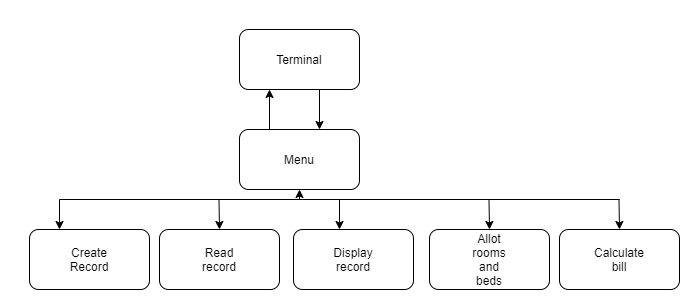

The diagram above was exported from draw.io. Its source (the exported page's mxGraphModel, read from the mxfile embedded in the PNG):
<mxGraphModel dx="1483" dy="836" grid="1" gridSize="10" guides="1" tooltips="1" connect="1" arrows="1" fold="1" page="1" pageScale="1" pageWidth="827" pageHeight="1169" math="0" shadow="0">
  <root>
    <mxCell id="0" />
    <mxCell id="1" parent="0" />
    <mxCell id="gqgk4EGO4xFUtkCp6855-1" value="" style="rounded=1;whiteSpace=wrap;html=1;" vertex="1" parent="1">
      <mxGeometry x="320" y="80" width="120" height="60" as="geometry" />
    </mxCell>
    <mxCell id="gqgk4EGO4xFUtkCp6855-2" value="Terminal" style="text;html=1;strokeColor=none;fillColor=none;align=center;verticalAlign=middle;whiteSpace=wrap;rounded=0;" vertex="1" parent="1">
      <mxGeometry x="360" y="100" width="40" height="20" as="geometry" />
    </mxCell>
    <mxCell id="gqgk4EGO4xFUtkCp6855-3" value="" style="rounded=1;whiteSpace=wrap;html=1;" vertex="1" parent="1">
      <mxGeometry x="320" y="180" width="120" height="60" as="geometry" />
    </mxCell>
    <mxCell id="gqgk4EGO4xFUtkCp6855-4" value="" style="endArrow=classic;html=1;exitX=0.25;exitY=0;exitDx=0;exitDy=0;" edge="1" parent="1" source="gqgk4EGO4xFUtkCp6855-3">
      <mxGeometry width="50" height="50" relative="1" as="geometry">
        <mxPoint x="300" y="190" as="sourcePoint" />
        <mxPoint x="350" y="140" as="targetPoint" />
      </mxGeometry>
    </mxCell>
    <mxCell id="gqgk4EGO4xFUtkCp6855-6" value="" style="endArrow=classic;html=1;exitX=0.25;exitY=0;exitDx=0;exitDy=0;" edge="1" parent="1">
      <mxGeometry width="50" height="50" relative="1" as="geometry">
        <mxPoint x="400" y="140" as="sourcePoint" />
        <mxPoint x="400" y="180" as="targetPoint" />
      </mxGeometry>
    </mxCell>
    <mxCell id="gqgk4EGO4xFUtkCp6855-7" value="Menu" style="text;html=1;strokeColor=none;fillColor=none;align=center;verticalAlign=middle;whiteSpace=wrap;rounded=0;" vertex="1" parent="1">
      <mxGeometry x="360" y="200" width="40" height="20" as="geometry" />
    </mxCell>
    <mxCell id="gqgk4EGO4xFUtkCp6855-9" value="" style="rounded=1;whiteSpace=wrap;html=1;" vertex="1" parent="1">
      <mxGeometry x="110" y="280" width="120" height="60" as="geometry" />
    </mxCell>
    <mxCell id="gqgk4EGO4xFUtkCp6855-10" value="Create Record" style="text;html=1;strokeColor=none;fillColor=none;align=center;verticalAlign=middle;whiteSpace=wrap;rounded=0;" vertex="1" parent="1">
      <mxGeometry x="150" y="300" width="40" height="20" as="geometry" />
    </mxCell>
    <mxCell id="gqgk4EGO4xFUtkCp6855-11" value="" style="rounded=1;whiteSpace=wrap;html=1;" vertex="1" parent="1">
      <mxGeometry x="240" y="280" width="120" height="60" as="geometry" />
    </mxCell>
    <mxCell id="gqgk4EGO4xFUtkCp6855-12" value="Read record" style="text;html=1;strokeColor=none;fillColor=none;align=center;verticalAlign=middle;whiteSpace=wrap;rounded=0;" vertex="1" parent="1">
      <mxGeometry x="280" y="300" width="40" height="20" as="geometry" />
    </mxCell>
    <mxCell id="gqgk4EGO4xFUtkCp6855-13" value="" style="rounded=1;whiteSpace=wrap;html=1;" vertex="1" parent="1">
      <mxGeometry x="374" y="280" width="120" height="60" as="geometry" />
    </mxCell>
    <mxCell id="gqgk4EGO4xFUtkCp6855-14" value="Display record" style="text;html=1;strokeColor=none;fillColor=none;align=center;verticalAlign=middle;whiteSpace=wrap;rounded=0;" vertex="1" parent="1">
      <mxGeometry x="414" y="300" width="40" height="20" as="geometry" />
    </mxCell>
    <mxCell id="gqgk4EGO4xFUtkCp6855-15" value="" style="rounded=1;whiteSpace=wrap;html=1;" vertex="1" parent="1">
      <mxGeometry x="510" y="280" width="120" height="60" as="geometry" />
    </mxCell>
    <mxCell id="gqgk4EGO4xFUtkCp6855-16" value="Allot rooms and beds" style="text;html=1;strokeColor=none;fillColor=none;align=center;verticalAlign=middle;whiteSpace=wrap;rounded=0;" vertex="1" parent="1">
      <mxGeometry x="550" y="300" width="40" height="20" as="geometry" />
    </mxCell>
    <mxCell id="gqgk4EGO4xFUtkCp6855-17" value="" style="rounded=1;whiteSpace=wrap;html=1;" vertex="1" parent="1">
      <mxGeometry x="640" y="280" width="120" height="60" as="geometry" />
    </mxCell>
    <mxCell id="gqgk4EGO4xFUtkCp6855-18" value="Calculate bill" style="text;html=1;strokeColor=none;fillColor=none;align=center;verticalAlign=middle;whiteSpace=wrap;rounded=0;" vertex="1" parent="1">
      <mxGeometry x="680" y="300" width="40" height="20" as="geometry" />
    </mxCell>
    <mxCell id="gqgk4EGO4xFUtkCp6855-19" value="" style="endArrow=none;html=1;" edge="1" parent="1">
      <mxGeometry width="50" height="50" relative="1" as="geometry">
        <mxPoint x="140" y="250" as="sourcePoint" />
        <mxPoint x="700" y="250" as="targetPoint" />
      </mxGeometry>
    </mxCell>
    <mxCell id="gqgk4EGO4xFUtkCp6855-20" value="" style="endArrow=classic;html=1;exitX=0.25;exitY=0;exitDx=0;exitDy=0;" edge="1" parent="1">
      <mxGeometry width="50" height="50" relative="1" as="geometry">
        <mxPoint x="140" y="250" as="sourcePoint" />
        <mxPoint x="140" y="280" as="targetPoint" />
      </mxGeometry>
    </mxCell>
    <mxCell id="gqgk4EGO4xFUtkCp6855-21" value="" style="endArrow=classic;html=1;exitX=0.25;exitY=0;exitDx=0;exitDy=0;" edge="1" parent="1">
      <mxGeometry width="50" height="50" relative="1" as="geometry">
        <mxPoint x="299.5" y="250" as="sourcePoint" />
        <mxPoint x="300" y="280" as="targetPoint" />
      </mxGeometry>
    </mxCell>
    <mxCell id="gqgk4EGO4xFUtkCp6855-22" value="" style="endArrow=classic;html=1;exitX=0.25;exitY=0;exitDx=0;exitDy=0;" edge="1" parent="1">
      <mxGeometry width="50" height="50" relative="1" as="geometry">
        <mxPoint x="420" y="250" as="sourcePoint" />
        <mxPoint x="420" y="280" as="targetPoint" />
      </mxGeometry>
    </mxCell>
    <mxCell id="gqgk4EGO4xFUtkCp6855-23" value="" style="endArrow=classic;html=1;exitX=0.25;exitY=0;exitDx=0;exitDy=0;" edge="1" parent="1">
      <mxGeometry width="50" height="50" relative="1" as="geometry">
        <mxPoint x="569.5" y="250" as="sourcePoint" />
        <mxPoint x="570" y="280" as="targetPoint" />
      </mxGeometry>
    </mxCell>
    <mxCell id="gqgk4EGO4xFUtkCp6855-24" value="" style="endArrow=classic;html=1;exitX=0.25;exitY=0;exitDx=0;exitDy=0;" edge="1" parent="1">
      <mxGeometry width="50" height="50" relative="1" as="geometry">
        <mxPoint x="699.5" y="250" as="sourcePoint" />
        <mxPoint x="700" y="280" as="targetPoint" />
      </mxGeometry>
    </mxCell>
    <mxCell id="gqgk4EGO4xFUtkCp6855-25" value="" style="endArrow=classic;html=1;entryX=0.5;entryY=1;entryDx=0;entryDy=0;" edge="1" parent="1" target="gqgk4EGO4xFUtkCp6855-3">
      <mxGeometry width="50" height="50" relative="1" as="geometry">
        <mxPoint x="380" y="250" as="sourcePoint" />
        <mxPoint x="460" y="240" as="targetPoint" />
      </mxGeometry>
    </mxCell>
  </root>
</mxGraphModel>